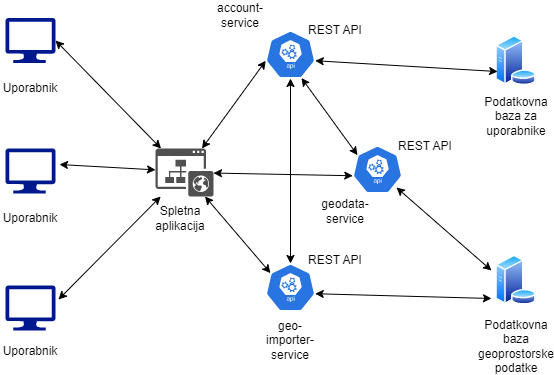

The diagram above was exported from draw.io. Its source (the exported page's mxGraphModel, read from the mxfile embedded in the PNG):
<mxGraphModel dx="1422" dy="878" grid="1" gridSize="10" guides="1" tooltips="1" connect="1" arrows="1" fold="1" page="1" pageScale="1" pageWidth="827" pageHeight="1169" math="0" shadow="0">
  <root>
    <mxCell id="0" />
    <mxCell id="1" parent="0" />
    <mxCell id="YZYfHISEr4ZfshivTNS0-1" value="" style="sketch=0;aspect=fixed;pointerEvents=1;shadow=0;dashed=0;html=1;strokeColor=none;labelPosition=center;verticalLabelPosition=bottom;verticalAlign=top;align=center;fillColor=#00188D;shape=mxgraph.azure.computer" vertex="1" parent="1">
      <mxGeometry x="40" y="112.5" width="50" height="45" as="geometry" />
    </mxCell>
    <mxCell id="YZYfHISEr4ZfshivTNS0-2" value="" style="sketch=0;aspect=fixed;pointerEvents=1;shadow=0;dashed=0;html=1;strokeColor=none;labelPosition=center;verticalLabelPosition=bottom;verticalAlign=top;align=center;fillColor=#00188D;shape=mxgraph.azure.computer" vertex="1" parent="1">
      <mxGeometry x="40" y="243" width="50" height="45" as="geometry" />
    </mxCell>
    <mxCell id="YZYfHISEr4ZfshivTNS0-3" value="" style="sketch=0;aspect=fixed;pointerEvents=1;shadow=0;dashed=0;html=1;strokeColor=none;labelPosition=center;verticalLabelPosition=bottom;verticalAlign=top;align=center;fillColor=#00188D;shape=mxgraph.azure.computer" vertex="1" parent="1">
      <mxGeometry x="40" y="380" width="50" height="45" as="geometry" />
    </mxCell>
    <mxCell id="YZYfHISEr4ZfshivTNS0-5" value="" style="sketch=0;pointerEvents=1;shadow=0;dashed=0;html=1;strokeColor=none;fillColor=#505050;labelPosition=center;verticalLabelPosition=bottom;verticalAlign=top;outlineConnect=0;align=center;shape=mxgraph.office.sites.website_public;" vertex="1" parent="1">
      <mxGeometry x="190" y="243" width="58" height="48" as="geometry" />
    </mxCell>
    <mxCell id="YZYfHISEr4ZfshivTNS0-6" value="" style="sketch=0;html=1;dashed=0;whitespace=wrap;fillColor=#2875E2;strokeColor=#ffffff;points=[[0.005,0.63,0],[0.1,0.2,0],[0.9,0.2,0],[0.5,0,0],[0.995,0.63,0],[0.72,0.99,0],[0.5,1,0],[0.28,0.99,0]];verticalLabelPosition=bottom;align=center;verticalAlign=top;shape=mxgraph.kubernetes.icon;prIcon=api" vertex="1" parent="1">
      <mxGeometry x="300" y="125" width="50" height="48" as="geometry" />
    </mxCell>
    <mxCell id="YZYfHISEr4ZfshivTNS0-7" value="" style="sketch=0;html=1;dashed=0;whitespace=wrap;fillColor=#2875E2;strokeColor=#ffffff;points=[[0.005,0.63,0],[0.1,0.2,0],[0.9,0.2,0],[0.5,0,0],[0.995,0.63,0],[0.72,0.99,0],[0.5,1,0],[0.28,0.99,0]];verticalLabelPosition=bottom;align=center;verticalAlign=top;shape=mxgraph.kubernetes.icon;prIcon=api" vertex="1" parent="1">
      <mxGeometry x="387" y="240" width="50" height="48" as="geometry" />
    </mxCell>
    <mxCell id="YZYfHISEr4ZfshivTNS0-8" value="" style="sketch=0;html=1;dashed=0;whitespace=wrap;fillColor=#2875E2;strokeColor=#ffffff;points=[[0.005,0.63,0],[0.1,0.2,0],[0.9,0.2,0],[0.5,0,0],[0.995,0.63,0],[0.72,0.99,0],[0.5,1,0],[0.28,0.99,0]];verticalLabelPosition=bottom;align=center;verticalAlign=top;shape=mxgraph.kubernetes.icon;prIcon=api" vertex="1" parent="1">
      <mxGeometry x="300" y="358" width="50" height="48" as="geometry" />
    </mxCell>
    <mxCell id="YZYfHISEr4ZfshivTNS0-9" value="" style="aspect=fixed;perimeter=ellipsePerimeter;html=1;align=center;shadow=0;dashed=0;spacingTop=3;image;image=img/lib/active_directory/database_server.svg;" vertex="1" parent="1">
      <mxGeometry x="530" y="130" width="41" height="50" as="geometry" />
    </mxCell>
    <mxCell id="YZYfHISEr4ZfshivTNS0-10" value="" style="aspect=fixed;perimeter=ellipsePerimeter;html=1;align=center;shadow=0;dashed=0;spacingTop=3;image;image=img/lib/active_directory/database_server.svg;" vertex="1" parent="1">
      <mxGeometry x="530" y="349.5" width="41" height="50" as="geometry" />
    </mxCell>
    <mxCell id="YZYfHISEr4ZfshivTNS0-11" value="Podatkovna baza za uporabnike" style="text;html=1;strokeColor=none;fillColor=none;align=center;verticalAlign=middle;whiteSpace=wrap;rounded=0;" vertex="1" parent="1">
      <mxGeometry x="520.5" y="195.5" width="60" height="30" as="geometry" />
    </mxCell>
    <mxCell id="YZYfHISEr4ZfshivTNS0-12" value="Podatkovna baza geoprostorske podatke" style="text;html=1;strokeColor=none;fillColor=none;align=center;verticalAlign=middle;whiteSpace=wrap;rounded=0;" vertex="1" parent="1">
      <mxGeometry x="520.5" y="425.5" width="60" height="30" as="geometry" />
    </mxCell>
    <mxCell id="YZYfHISEr4ZfshivTNS0-13" value="Spletna aplikacija" style="text;html=1;strokeColor=none;fillColor=none;align=center;verticalAlign=middle;whiteSpace=wrap;rounded=0;" vertex="1" parent="1">
      <mxGeometry x="185" y="298" width="60" height="30" as="geometry" />
    </mxCell>
    <mxCell id="YZYfHISEr4ZfshivTNS0-14" value="Uporabnik" style="text;html=1;strokeColor=none;fillColor=none;align=center;verticalAlign=middle;whiteSpace=wrap;rounded=0;" vertex="1" parent="1">
      <mxGeometry x="35" y="167.5" width="60" height="30" as="geometry" />
    </mxCell>
    <mxCell id="YZYfHISEr4ZfshivTNS0-15" value="Uporabnik" style="text;html=1;strokeColor=none;fillColor=none;align=center;verticalAlign=middle;whiteSpace=wrap;rounded=0;" vertex="1" parent="1">
      <mxGeometry x="35" y="298" width="60" height="30" as="geometry" />
    </mxCell>
    <mxCell id="YZYfHISEr4ZfshivTNS0-16" value="Uporabnik" style="text;html=1;strokeColor=none;fillColor=none;align=center;verticalAlign=middle;whiteSpace=wrap;rounded=0;" vertex="1" parent="1">
      <mxGeometry x="35" y="431" width="60" height="30" as="geometry" />
    </mxCell>
    <mxCell id="YZYfHISEr4ZfshivTNS0-17" value="" style="endArrow=classic;startArrow=classic;html=1;rounded=0;exitX=0.995;exitY=0.63;exitDx=0;exitDy=0;exitPerimeter=0;entryX=0;entryY=0.75;entryDx=0;entryDy=0;" edge="1" parent="1" source="YZYfHISEr4ZfshivTNS0-6" target="YZYfHISEr4ZfshivTNS0-9">
      <mxGeometry width="50" height="50" relative="1" as="geometry">
        <mxPoint x="400" y="180" as="sourcePoint" />
        <mxPoint x="450" y="130" as="targetPoint" />
      </mxGeometry>
    </mxCell>
    <mxCell id="YZYfHISEr4ZfshivTNS0-18" value="" style="endArrow=classic;startArrow=classic;html=1;rounded=0;exitX=0.995;exitY=0.63;exitDx=0;exitDy=0;exitPerimeter=0;entryX=-0.098;entryY=0.87;entryDx=0;entryDy=0;entryPerimeter=0;" edge="1" parent="1" source="YZYfHISEr4ZfshivTNS0-8" target="YZYfHISEr4ZfshivTNS0-10">
      <mxGeometry width="50" height="50" relative="1" as="geometry">
        <mxPoint x="400" y="400" as="sourcePoint" />
        <mxPoint x="450" y="350" as="targetPoint" />
      </mxGeometry>
    </mxCell>
    <mxCell id="YZYfHISEr4ZfshivTNS0-19" value="" style="endArrow=classic;startArrow=classic;html=1;rounded=0;exitX=0.88;exitY=0.875;exitDx=0;exitDy=0;exitPerimeter=0;entryX=-0.098;entryY=0.31;entryDx=0;entryDy=0;entryPerimeter=0;" edge="1" parent="1" source="YZYfHISEr4ZfshivTNS0-7" target="YZYfHISEr4ZfshivTNS0-10">
      <mxGeometry width="50" height="50" relative="1" as="geometry">
        <mxPoint x="520" y="330" as="sourcePoint" />
        <mxPoint x="570" y="280" as="targetPoint" />
      </mxGeometry>
    </mxCell>
    <mxCell id="YZYfHISEr4ZfshivTNS0-20" value="" style="endArrow=classic;startArrow=classic;html=1;rounded=0;entryX=0.5;entryY=1;entryDx=0;entryDy=0;entryPerimeter=0;exitX=0.5;exitY=0;exitDx=0;exitDy=0;exitPerimeter=0;" edge="1" parent="1" source="YZYfHISEr4ZfshivTNS0-8" target="YZYfHISEr4ZfshivTNS0-6">
      <mxGeometry width="50" height="50" relative="1" as="geometry">
        <mxPoint x="290" y="320" as="sourcePoint" />
        <mxPoint x="340" y="270" as="targetPoint" />
      </mxGeometry>
    </mxCell>
    <mxCell id="YZYfHISEr4ZfshivTNS0-21" value="" style="endArrow=classic;startArrow=classic;html=1;rounded=0;entryX=0.1;entryY=0.2;entryDx=0;entryDy=0;entryPerimeter=0;exitX=0.72;exitY=0.99;exitDx=0;exitDy=0;exitPerimeter=0;" edge="1" parent="1" source="YZYfHISEr4ZfshivTNS0-6" target="YZYfHISEr4ZfshivTNS0-7">
      <mxGeometry width="50" height="50" relative="1" as="geometry">
        <mxPoint x="260" y="250" as="sourcePoint" />
        <mxPoint x="310" y="200" as="targetPoint" />
      </mxGeometry>
    </mxCell>
    <mxCell id="YZYfHISEr4ZfshivTNS0-22" value="" style="endArrow=classic;startArrow=classic;html=1;rounded=0;entryX=0.1;entryY=0.2;entryDx=0;entryDy=0;entryPerimeter=0;" edge="1" parent="1" source="YZYfHISEr4ZfshivTNS0-5" target="YZYfHISEr4ZfshivTNS0-8">
      <mxGeometry width="50" height="50" relative="1" as="geometry">
        <mxPoint x="260" y="350" as="sourcePoint" />
        <mxPoint x="310" y="300" as="targetPoint" />
      </mxGeometry>
    </mxCell>
    <mxCell id="YZYfHISEr4ZfshivTNS0-23" value="" style="endArrow=classic;startArrow=classic;html=1;rounded=0;entryX=0.005;entryY=0.63;entryDx=0;entryDy=0;entryPerimeter=0;" edge="1" parent="1" source="YZYfHISEr4ZfshivTNS0-5" target="YZYfHISEr4ZfshivTNS0-7">
      <mxGeometry width="50" height="50" relative="1" as="geometry">
        <mxPoint x="280" y="290" as="sourcePoint" />
        <mxPoint x="330" y="240" as="targetPoint" />
      </mxGeometry>
    </mxCell>
    <mxCell id="YZYfHISEr4ZfshivTNS0-24" value="" style="endArrow=classic;startArrow=classic;html=1;rounded=0;entryX=0.005;entryY=0.63;entryDx=0;entryDy=0;entryPerimeter=0;" edge="1" parent="1" source="YZYfHISEr4ZfshivTNS0-5" target="YZYfHISEr4ZfshivTNS0-6">
      <mxGeometry width="50" height="50" relative="1" as="geometry">
        <mxPoint x="210" y="150" as="sourcePoint" />
        <mxPoint x="260" y="100" as="targetPoint" />
      </mxGeometry>
    </mxCell>
    <mxCell id="YZYfHISEr4ZfshivTNS0-25" value="" style="endArrow=classic;startArrow=classic;html=1;rounded=0;exitX=1;exitY=0.5;exitDx=0;exitDy=0;exitPerimeter=0;" edge="1" parent="1" source="YZYfHISEr4ZfshivTNS0-1" target="YZYfHISEr4ZfshivTNS0-5">
      <mxGeometry width="50" height="50" relative="1" as="geometry">
        <mxPoint x="160" y="150" as="sourcePoint" />
        <mxPoint x="210" y="100" as="targetPoint" />
      </mxGeometry>
    </mxCell>
    <mxCell id="YZYfHISEr4ZfshivTNS0-26" value="" style="endArrow=classic;startArrow=classic;html=1;rounded=0;exitX=1.06;exitY=0.311;exitDx=0;exitDy=0;exitPerimeter=0;" edge="1" parent="1" source="YZYfHISEr4ZfshivTNS0-3" target="YZYfHISEr4ZfshivTNS0-5">
      <mxGeometry width="50" height="50" relative="1" as="geometry">
        <mxPoint x="120" y="400" as="sourcePoint" />
        <mxPoint x="150" y="290" as="targetPoint" />
      </mxGeometry>
    </mxCell>
    <mxCell id="YZYfHISEr4ZfshivTNS0-27" value="" style="endArrow=classic;startArrow=classic;html=1;rounded=0;exitX=1.08;exitY=0.378;exitDx=0;exitDy=0;exitPerimeter=0;" edge="1" parent="1">
      <mxGeometry width="50" height="50" relative="1" as="geometry">
        <mxPoint x="94" y="259.01" as="sourcePoint" />
        <mxPoint x="190" y="264.37832000000003" as="targetPoint" />
      </mxGeometry>
    </mxCell>
    <mxCell id="YZYfHISEr4ZfshivTNS0-28" value="REST API" style="text;html=1;strokeColor=none;fillColor=none;align=center;verticalAlign=middle;whiteSpace=wrap;rounded=0;" vertex="1" parent="1">
      <mxGeometry x="340" y="340" width="60" height="30" as="geometry" />
    </mxCell>
    <mxCell id="YZYfHISEr4ZfshivTNS0-29" value="REST API" style="text;html=1;strokeColor=none;fillColor=none;align=center;verticalAlign=middle;whiteSpace=wrap;rounded=0;" vertex="1" parent="1">
      <mxGeometry x="340" y="110" width="60" height="30" as="geometry" />
    </mxCell>
    <mxCell id="YZYfHISEr4ZfshivTNS0-30" value="REST API" style="text;html=1;strokeColor=none;fillColor=none;align=center;verticalAlign=middle;whiteSpace=wrap;rounded=0;" vertex="1" parent="1">
      <mxGeometry x="430" y="225.5" width="60" height="30" as="geometry" />
    </mxCell>
    <mxCell id="YZYfHISEr4ZfshivTNS0-31" value="geo-importer-service" style="text;html=1;strokeColor=none;fillColor=none;align=center;verticalAlign=middle;whiteSpace=wrap;rounded=0;" vertex="1" parent="1">
      <mxGeometry x="295" y="420" width="60" height="30" as="geometry" />
    </mxCell>
    <mxCell id="YZYfHISEr4ZfshivTNS0-32" value="geodata-service" style="text;html=1;strokeColor=none;fillColor=none;align=center;verticalAlign=middle;whiteSpace=wrap;rounded=0;" vertex="1" parent="1">
      <mxGeometry x="350" y="291" width="60" height="30" as="geometry" />
    </mxCell>
    <mxCell id="YZYfHISEr4ZfshivTNS0-33" value="account-service" style="text;html=1;strokeColor=none;fillColor=none;align=center;verticalAlign=middle;whiteSpace=wrap;rounded=0;" vertex="1" parent="1">
      <mxGeometry x="245" y="95" width="60" height="30" as="geometry" />
    </mxCell>
  </root>
</mxGraphModel>